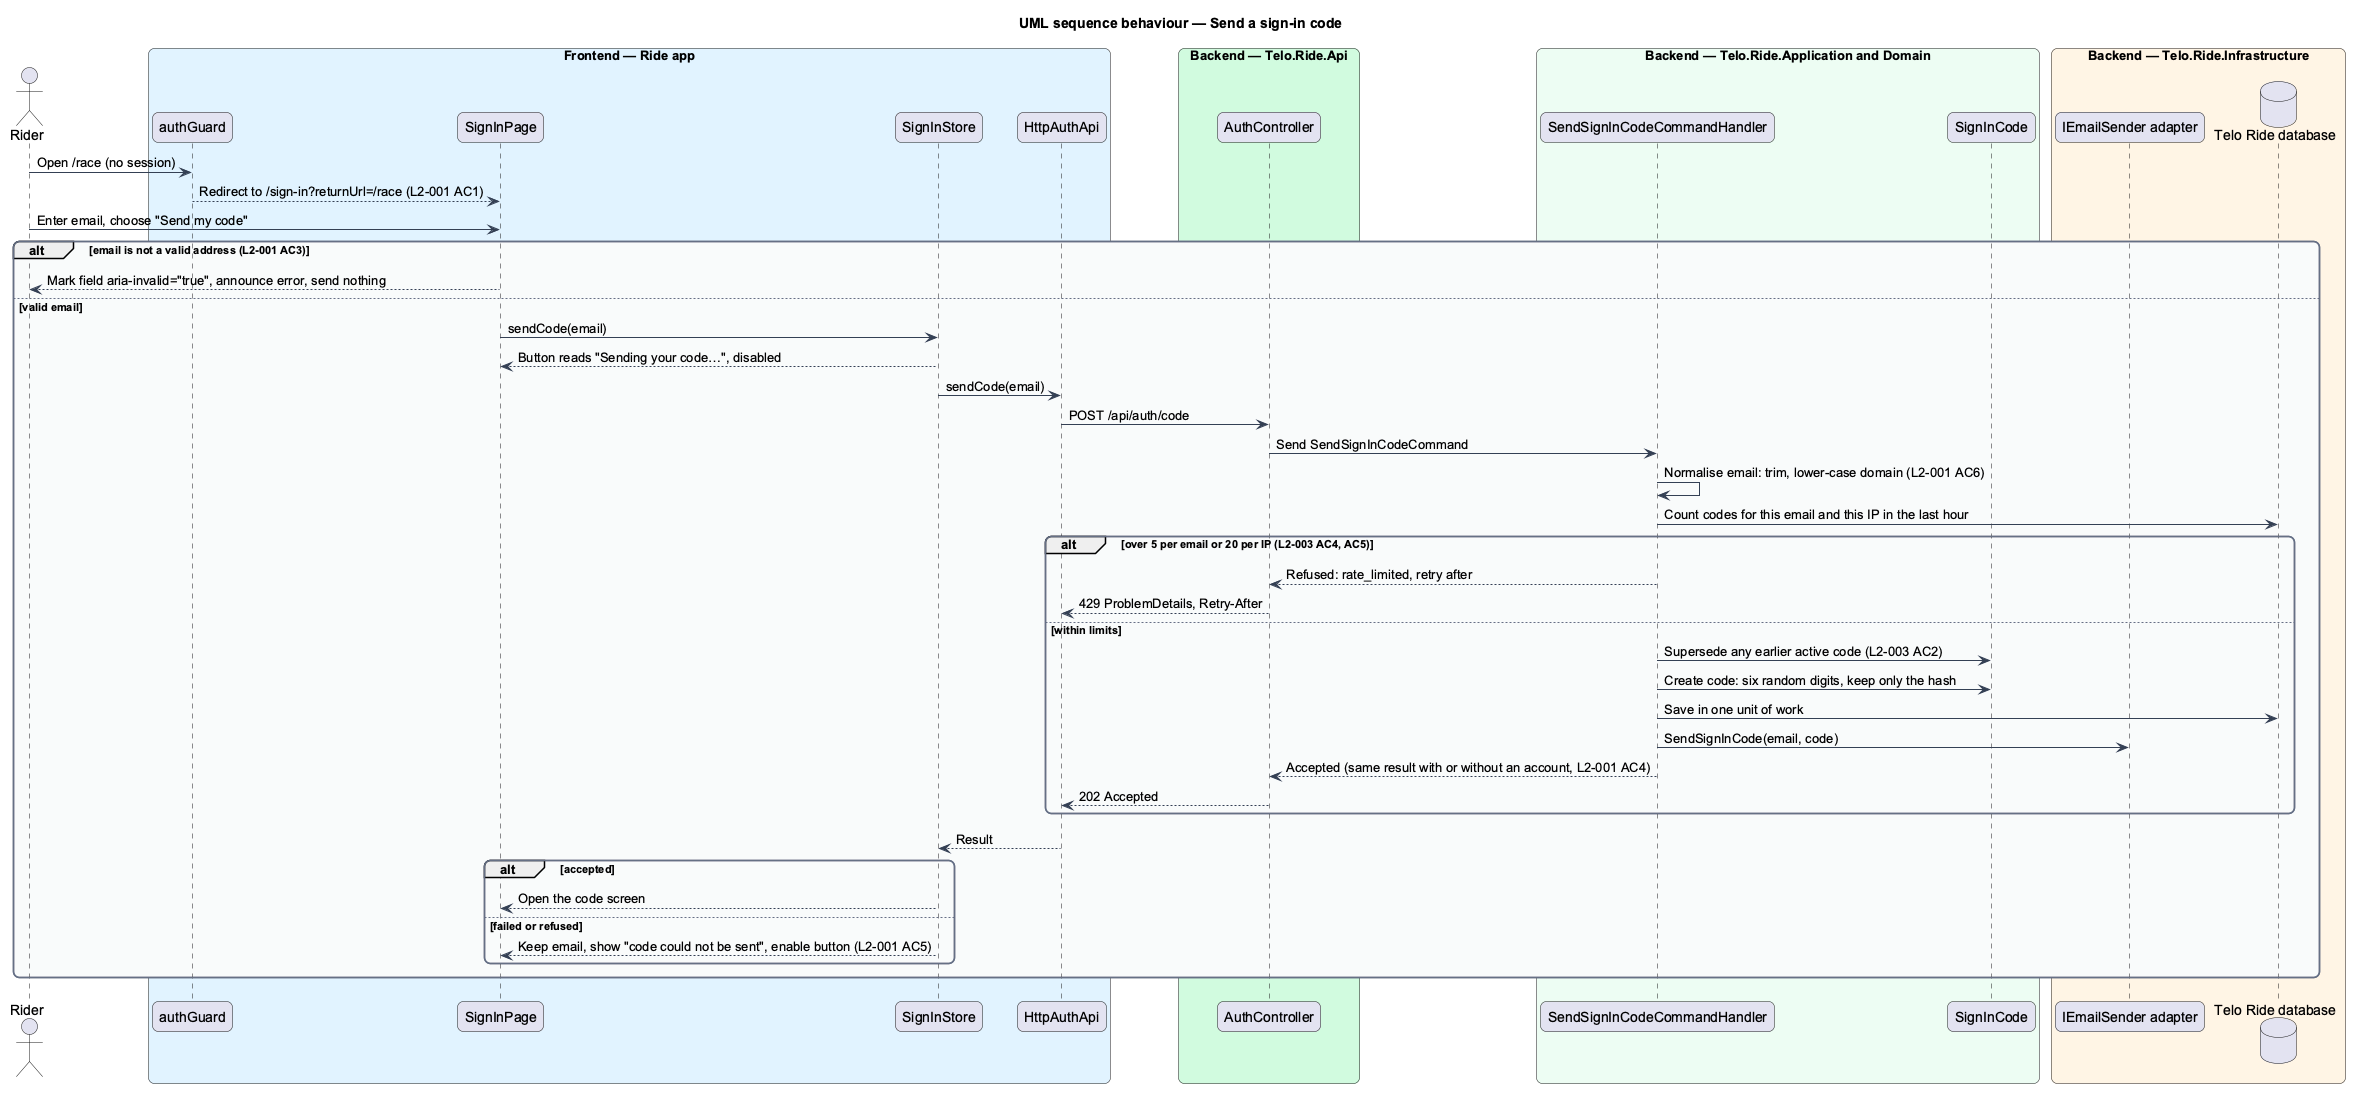

The diagram above was rendered by PlantUML. Its source (embedded in the PNG):
@startuml
title UML sequence behaviour — Send a sign-in code
skinparam backgroundColor #FFFFFF
skinparam shadowing false
skinparam roundcorner 12
skinparam defaultFontName Arial
skinparam ArrowColor #344054
skinparam rectangle {
  BorderColor #344054
  FontColor #101828
}
skinparam package {
  BorderColor #667085
  FontColor #101828
  BackgroundColor #F9FAFB
}
actor "Rider" as actor
box "Frontend — Ride app" #E0F2FE
  participant "authGuard" as guard
  participant "SignInPage" as page
  participant "SignInStore" as store
  participant "HttpAuthApi" as client
end box
box "Backend — Telo.Ride.Api" #D1FADF
  participant "AuthController" as ctrl
end box
box "Backend — Telo.Ride.Application and Domain" #ECFDF3
  participant "SendSignInCodeCommandHandler" as handler
  participant "SignInCode" as code
end box
box "Backend — Telo.Ride.Infrastructure" #FFF4E5
  participant "IEmailSender adapter" as sender
  database "Telo Ride database" as db
end box
actor -> guard : Open /race (no session)
guard --> page : Redirect to /sign-in?returnUrl=/race (L2-001 AC1)
actor -> page : Enter email, choose "Send my code"
alt email is not a valid address (L2-001 AC3)
  page --> actor : Mark field aria-invalid="true", announce error, send nothing
else valid email
  page -> store : sendCode(email)
  store --> page : Button reads "Sending your code…", disabled
  store -> client : sendCode(email)
  client -> ctrl : POST /api/auth/code
  ctrl -> handler : Send SendSignInCodeCommand
  handler -> handler : Normalise email: trim, lower-case domain (L2-001 AC6)
  handler -> db : Count codes for this email and this IP in the last hour
  alt over 5 per email or 20 per IP (L2-003 AC4, AC5)
    handler --> ctrl : Refused: rate_limited, retry after
    ctrl --> client : 429 ProblemDetails, Retry-After
  else within limits
    handler -> code : Supersede any earlier active code (L2-003 AC2)
    handler -> code : Create code: six random digits, keep only the hash
    handler -> db : Save in one unit of work
    handler -> sender : SendSignInCode(email, code)
    handler --> ctrl : Accepted (same result with or without an account, L2-001 AC4)
    ctrl --> client : 202 Accepted
  end
  client --> store : Result
  alt accepted
    store --> page : Open the code screen
  else failed or refused
    store --> page : Keep email, show "code could not be sent", enable button (L2-001 AC5)
  end
end
@enduml